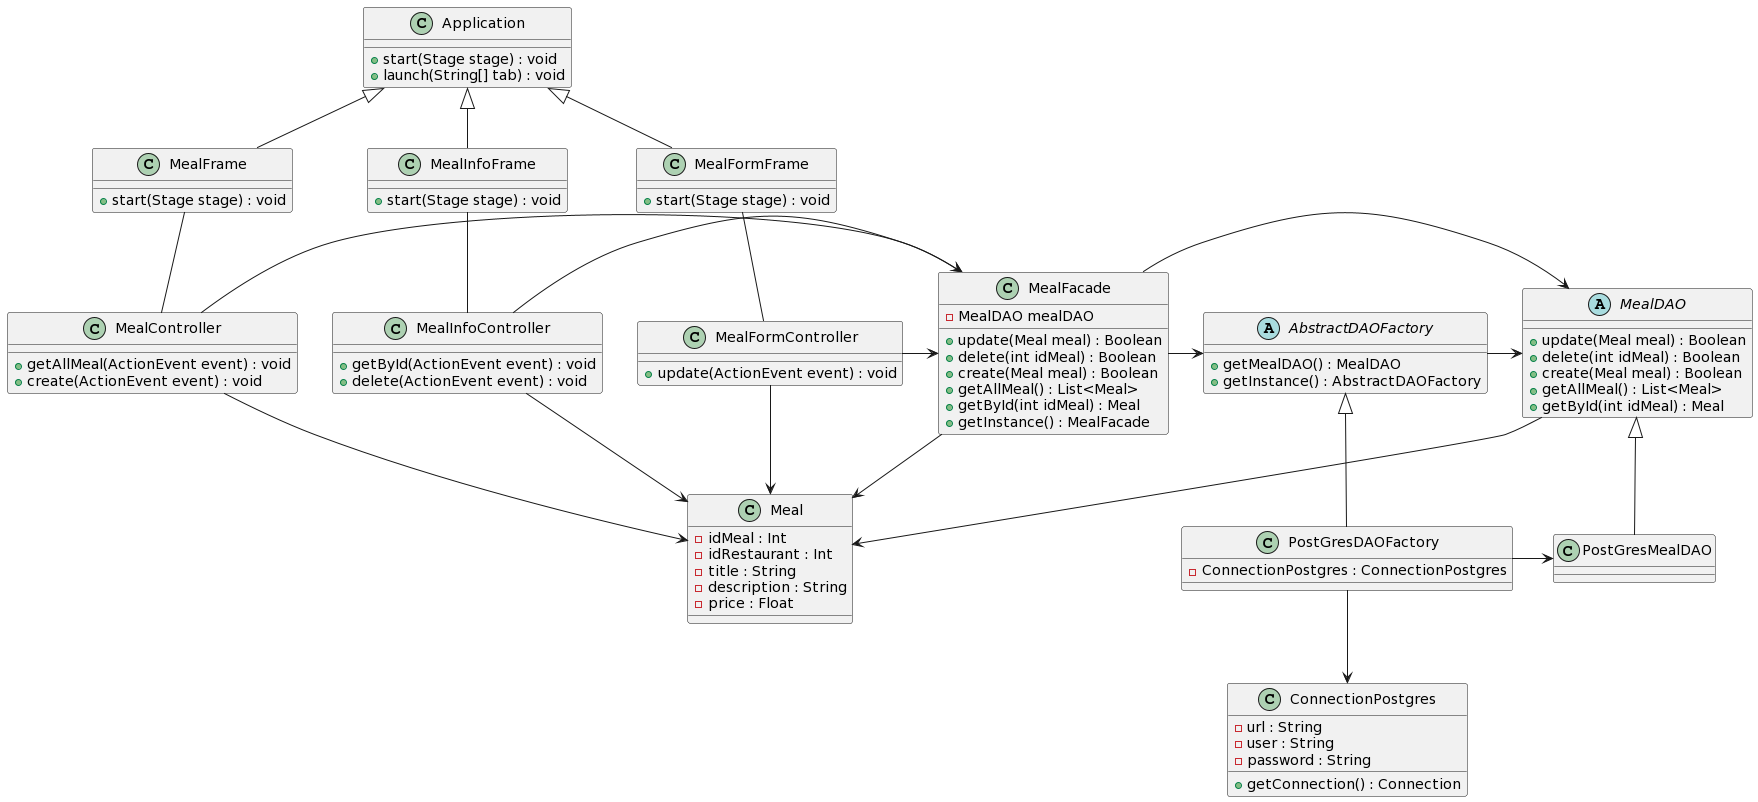

The diagram above was rendered by PlantUML. Its source (embedded in the PNG):
@startuml
class MealFrame {
  + start(Stage stage) : void
}
class MealFormFrame {
  + start(Stage stage) : void
}
class MealInfoFrame {
  + start(Stage stage) : void
}

class Application {
  + start(Stage stage) : void
  + launch(String[] tab) : void
}

class MealController {
  + getAllMeal(ActionEvent event) : void
  + create(ActionEvent event) : void
}
class MealInfoController {
  + getById(ActionEvent event) : void
  + delete(ActionEvent event) : void
}
class MealFormController {
  + update(ActionEvent event) : void
}

class MealFacade{
  - MealDAO mealDAO
  + update(Meal meal) : Boolean
  + delete(int idMeal) : Boolean
  + create(Meal meal) : Boolean
  + getAllMeal() : List<Meal>
  + getById(int idMeal) : Meal
  + getInstance() : MealFacade
}

class Meal{
  - idMeal : Int
  - idRestaurant : Int
  - title : String
  - description : String
  - price : Float
}


abstract class AbstractDAOFactory{
  + getMealDAO() : MealDAO
  + getInstance() : AbstractDAOFactory
}

class PostGresDAOFactory{
  -ConnectionPostgres : ConnectionPostgres
}

class PostGresMealDAO{}


abstract class MealDAO{
  + update(Meal meal) : Boolean
  + delete(int idMeal) : Boolean
  + create(Meal meal) : Boolean
  + getAllMeal() : List<Meal>
  + getById(int idMeal) : Meal
}

class ConnectionPostgres{
  - url : String
  - user : String
  - password : String
  + getConnection() : Connection
}


Application <|-- MealFrame
Application <|-- MealFormFrame
Application <|-- MealInfoFrame

MealController -> MealFacade
MealController -> Meal
MealInfoController -> MealFacade
MealInfoController -> Meal
MealFormController -> MealFacade
MealFormController -> Meal

MealFormFrame -- MealFormController
MealInfoFrame -- MealInfoController
MealFrame -- MealController


MealFacade --> Meal
MealFacade -> MealDAO
MealFacade -> AbstractDAOFactory

AbstractDAOFactory <|-- PostGresDAOFactory
MealDAO <|-- PostGresMealDAO
PostGresDAOFactory --> ConnectionPostgres
PostGresDAOFactory -> PostGresMealDAO
AbstractDAOFactory -> MealDAO
MealDAO -> Meal
@enduml